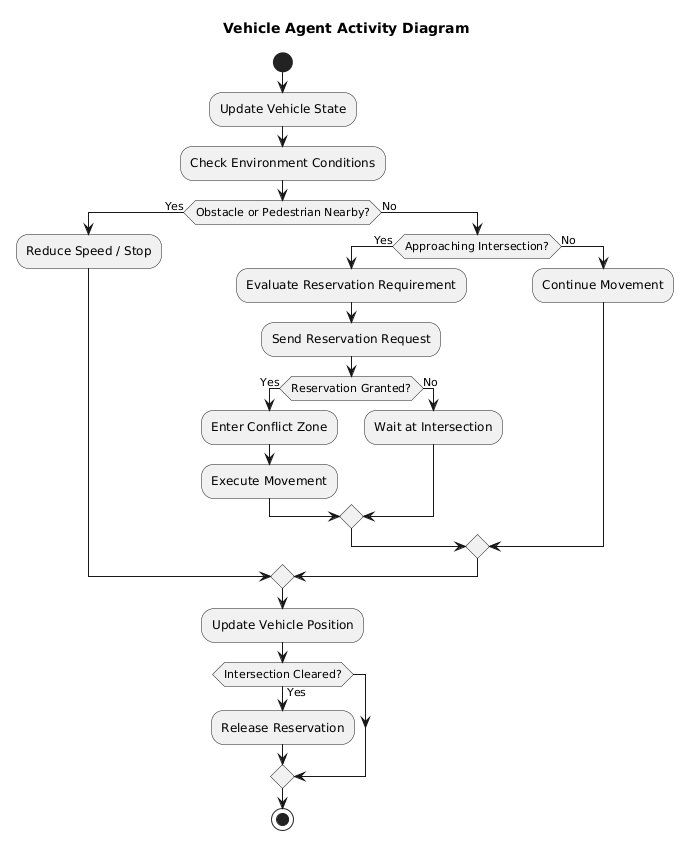

The diagram above was rendered by PlantUML. Its source (embedded in the PNG):
@startuml
title Vehicle Agent Activity Diagram

start

:Update Vehicle State;

:Check Environment Conditions;

if (Obstacle or Pedestrian Nearby?) then (Yes)

:Reduce Speed / Stop;

else (No)

if (Approaching Intersection?) then (Yes)

:Evaluate Reservation Requirement;

:Send Reservation Request;

if (Reservation Granted?) then (Yes)

:Enter Conflict Zone;

:Execute Movement;

else (No)

:Wait at Intersection;

endif

else (No)

:Continue Movement;

endif

endif


:Update Vehicle Position;

if (Intersection Cleared?) then (Yes)
:Release Reservation;
endif

stop
@enduml